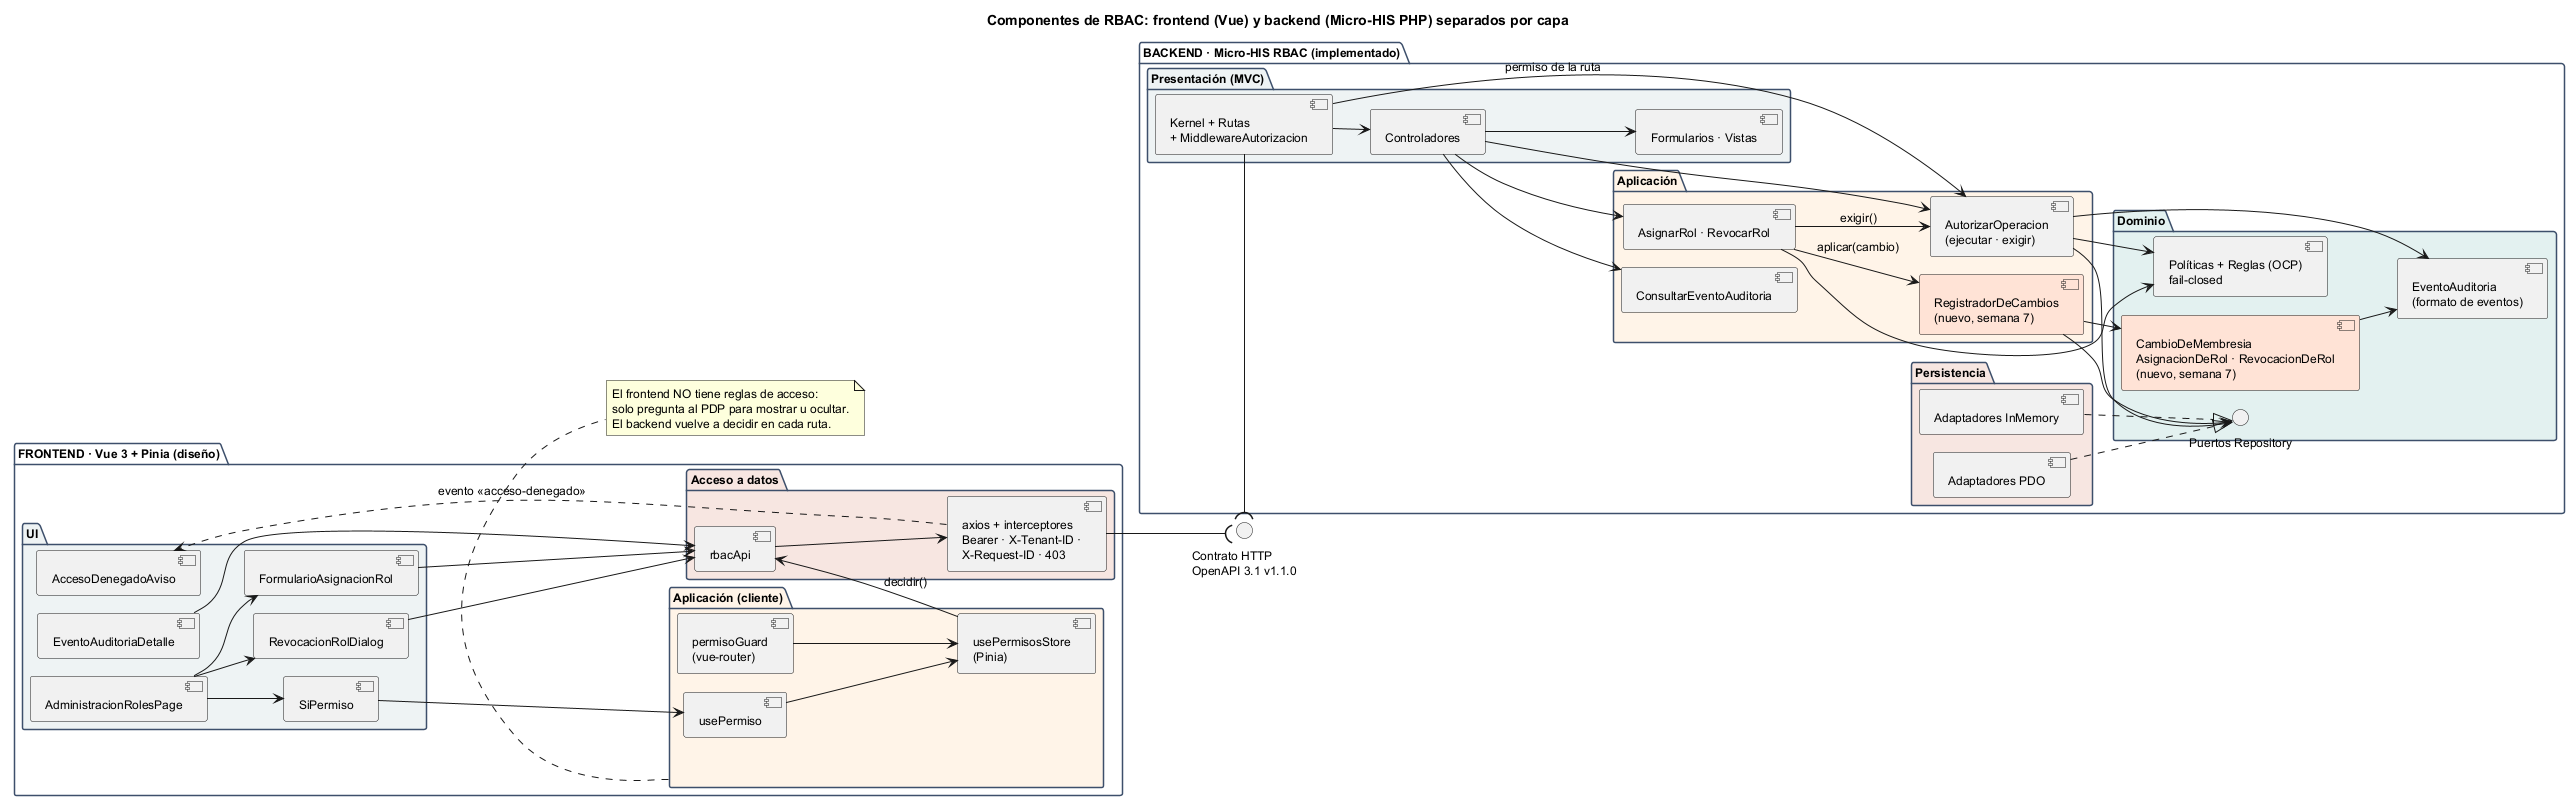

The diagram above was rendered by PlantUML. Its source (embedded in the PNG):
@startuml semana-07-componentes
!pragma layout smetana
title Componentes de RBAC: frontend (Vue) y backend (Micro-HIS PHP) separados por capa
skinparam componentStyle uml2
skinparam defaultFontSize 12
skinparam package {
  BorderColor #3D4F6B
}
left to right direction

package "FRONTEND · Vue 3 + Pinia (diseño)" as FE {
  package "UI" as FUI #EEF3F4 {
    [AdministracionRolesPage] as PAG
    [FormularioAsignacionRol] as FAR
    [RevocacionRolDialog] as RRD
    [SiPermiso] as SIP
    [AccesoDenegadoAviso] as ADA
    [EventoAuditoriaDetalle] as EAD
  }
  package "Aplicación (cliente)" as FAP #FFF4E8 {
    [usePermiso] as UPE
    [permisoGuard\n(vue-router)] as GRD
    [usePermisosStore\n(Pinia)] as STO
  }
  package "Acceso a datos" as FPE #F7E6E1 {
    [rbacApi] as API
    [axios + interceptores\nBearer · X-Tenant-ID ·\nX-Request-ID · 403] as AX
  }
}

interface "Contrato HTTP\nOpenAPI 3.1 v1.1.0" as HTTP

package "BACKEND · Micro-HIS RBAC (implementado)" as BE {
  package "Presentación (MVC)" as BUI #EEF3F4 {
    [Kernel + Rutas\n+ MiddlewareAutorizacion] as KER
    [Controladores] as CTL
    [Formularios · Vistas] as FV
  }
  package "Aplicación" as BAP #FFF4E8 {
    [AutorizarOperacion\n(ejecutar · exigir)] as AUT
    [AsignarRol · RevocarRol] as UCS
    [ConsultarEventoAuditoria] as CON
    [RegistradorDeCambios\n(nuevo, semana 7)] as REG #FFE3D6
  }
  package "Dominio" as BDO #E3F1F0 {
    [Políticas + Reglas (OCP)\nfail-closed] as POL
    [CambioDeMembresia\nAsignacionDeRol · RevocacionDeRol\n(nuevo, semana 7)] as CAM #FFE3D6
    [EventoAuditoria\n(formato de eventos)] as EVT
    interface "Puertos Repository" as PR
  }
  package "Persistencia" as BPE #F7E6E1 {
    [Adaptadores PDO] as PDO
    [Adaptadores InMemory] as MEM
  }
}

PAG --> FAR
PAG --> RRD
PAG --> SIP
FAR --> API
RRD --> API
EAD --> API
SIP --> UPE
UPE --> STO
GRD --> STO
STO --> API : decidir()
API --> AX
AX ..> ADA : evento «acceso-denegado»
AX --( HTTP

KER -( HTTP
KER --> CTL
CTL --> FV
CTL --> UCS
CTL --> AUT
CTL --> CON
KER --> AUT : permiso de la ruta
UCS --> AUT : exigir()
UCS --> POL
UCS --> REG : aplicar(cambio)
REG --> CAM
CAM --> EVT
AUT --> POL
AUT --> EVT
REG --> PR
AUT --> PR
PDO ..|> PR
MEM ..|> PR

note bottom of FAP
  El frontend NO tiene reglas de acceso:
  solo pregunta al PDP para mostrar u ocultar.
  El backend vuelve a decidir en cada ruta.
end note
@enduml